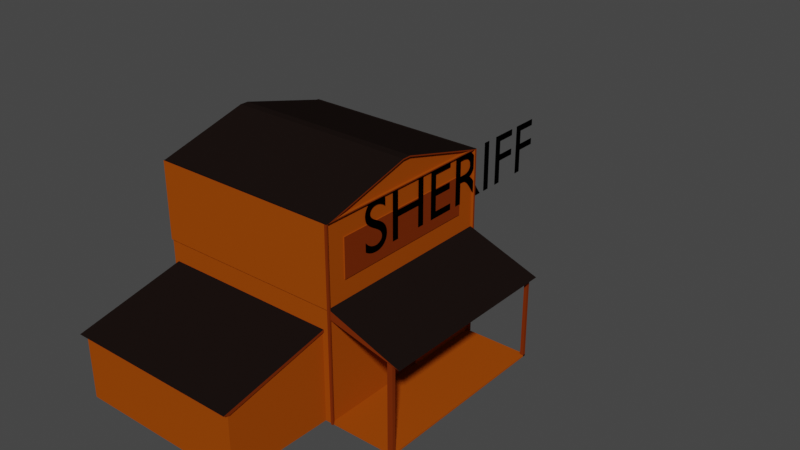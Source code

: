 # Source: sheriff.blend  (saved by Blender 3.5.10; exported with 4.5.12 LTS)
import bpy
from mathutils import Matrix  # noqa: F401  (used for matrix-valued properties, if any)

bpy.ops.wm.read_factory_settings(use_empty=True)
scene = bpy.context.scene
scene.name = 'Scene'

# ---- collections
col_collection = bpy.data.collections.new('Collection'); scene.collection.children.link(col_collection)

# ---- materials (node trees are filled in below, after node groups)
mat_base = bpy.data.materials.new('Base')
mat_base.alpha_threshold = 0.0
mat_base.use_transparent_shadow = False
mat_base.roughness = 0.5
mat_base.line_color = (0.0, 0.0, 0.0, 1.0)
mat_roof = bpy.data.materials.new('Roof')
mat_roof.use_transparent_shadow = False
mat_door = bpy.data.materials.new('Door')
mat_door.use_transparent_shadow = False
mat_material = bpy.data.materials.new('Material')
mat_material.use_transparent_shadow = False

# ---- material node trees
mat_base.use_nodes = True; mat_base.node_tree.nodes.clear()
_N = mat_base.node_tree.nodes; _L = mat_base.node_tree.links
n0 = _N.new('ShaderNodeOutputMaterial'); n0.name = 'Material Output'; n0.location = (300, 300)
n1 = _N.new('ShaderNodeBsdfPrincipled'); n1.name = 'Principled BSDF'; n1.location = (10, 300)
n1.distribution = 'GGX'
n1.subsurface_method = 'RANDOM_WALK_SKIN'
n1.inputs[0].default_value = (0.3506, 0.06523, 0.002792, 1.0)
n1.inputs[2].default_value = 1.0
n1.inputs[3].default_value = 1.45
n1.inputs[13].default_value = 0.0
n1.inputs[27].default_value = (0.0, 0.0, 0.0, 1.0)
n1.inputs[28].default_value = 1.0
_L.new(n1.outputs[0], n0.inputs[0])
n0.is_active_output = True
mat_roof.use_nodes = True; mat_roof.node_tree.nodes.clear()
_N = mat_roof.node_tree.nodes; _L = mat_roof.node_tree.links
n0 = _N.new('ShaderNodeBsdfPrincipled'); n0.name = 'Principled BSDF'; n0.location = (10, 300)
n0.distribution = 'GGX'
n0.subsurface_method = 'RANDOM_WALK_SKIN'
n0.inputs[0].default_value = (0.01103, 0.00657, 0.005468, 1.0)
n0.inputs[2].default_value = 1.0
n0.inputs[3].default_value = 1.45
n0.inputs[13].default_value = 0.0
n0.inputs[27].default_value = (0.0, 0.0, 0.0, 1.0)
n0.inputs[28].default_value = 1.0
n1 = _N.new('ShaderNodeOutputMaterial'); n1.name = 'Material Output'; n1.location = (300, 300)
_L.new(n0.outputs[0], n1.inputs[0])
n1.is_active_output = True
mat_door.use_nodes = True; mat_door.node_tree.nodes.clear()
_N = mat_door.node_tree.nodes; _L = mat_door.node_tree.links
n0 = _N.new('ShaderNodeBsdfPrincipled'); n0.name = 'Principled BSDF'; n0.location = (10, 300)
n0.distribution = 'GGX'
n0.subsurface_method = 'RANDOM_WALK_SKIN'
n0.inputs[0].default_value = (0.1845, 0.02802, 0.003323, 1.0)
n0.inputs[2].default_value = 1.0
n0.inputs[3].default_value = 1.45
n0.inputs[13].default_value = 0.0
n0.inputs[27].default_value = (0.0, 0.0, 0.0, 1.0)
n0.inputs[28].default_value = 1.0
n1 = _N.new('ShaderNodeOutputMaterial'); n1.name = 'Material Output'; n1.location = (300, 300)
_L.new(n0.outputs[0], n1.inputs[0])
n1.is_active_output = True
mat_material.use_nodes = True; mat_material.node_tree.nodes.clear()
_N = mat_material.node_tree.nodes; _L = mat_material.node_tree.links
n0 = _N.new('ShaderNodeBsdfPrincipled'); n0.name = 'Principled BSDF'; n0.location = (10, 300)
n0.distribution = 'GGX'
n0.subsurface_method = 'RANDOM_WALK_SKIN'
n0.inputs[0].default_value = (0.0, 0.0, 0.0, 1.0)
n0.inputs[2].default_value = 1.0
n0.inputs[3].default_value = 1.45
n0.inputs[13].default_value = 0.0
n0.inputs[27].default_value = (0.0, 0.0, 0.0, 1.0)
n0.inputs[28].default_value = 1.0
n1 = _N.new('ShaderNodeOutputMaterial'); n1.name = 'Material Output'; n1.location = (300, 300)
_L.new(n0.outputs[0], n1.inputs[0])
n1.is_active_output = True

# ---- world
world_world = bpy.data.worlds.new('World'); scene.world = world_world
world_world.use_nodes = True; world_world.node_tree.nodes.clear()
_N = world_world.node_tree.nodes; _L = world_world.node_tree.links
n0 = _N.new('ShaderNodeOutputWorld'); n0.name = 'World Output'; n0.location = (300, 300)
n1 = _N.new('ShaderNodeBackground'); n1.name = 'Background'; n1.location = (10, 300)
n1.inputs[0].default_value = (0.05088, 0.05088, 0.05088, 1.0)
_L.new(n1.outputs[0], n0.inputs[0])
n0.is_active_output = True
world_world.color = (0.05088, 0.05088, 0.05088)
world_world.use_sun_shadow = False
world_world.sun_shadow_jitter_overblur = 0.0

# ---- meshes
me_cube = bpy.data.meshes.new('Cube')
me_cube.from_pydata([(1.0, 0.7965, 0.7965), (1.0, 0.1793, -0.982), (1.0, -0.7965, 0.7965), (0.9233, -1.0, -0.9991), (-1.0, 1.0, 1.0), (-1.0, 1.0, -1.0), (-1.0, -1.0, 1.0), (-0.9233, -1.0, -0.9991), (1.0, -0.04332, 1.244), (-1.0, -0.04481, 1.256), (1.0, 0.04332, 1.244), (-1.0, 0.04481, 1.256), (1.0, 0.7965, 0.3918), (-1.0, -1.0, 0.1883), (1.0, -0.7965, 0.3918), (-1.0, 1.0, 0.1883), (1.0, 0.1793, -0.4565), (0.9233, -1.0, -0.05725), (-1.0, 1.0, 0.09533), (-0.9233, -1.0, -0.05725), (1.776, 1.0, -0.09682), (1.776, -1.0, -0.09682), (1.0, -0.1793, -0.4565), (1.0, -0.1793, -0.982), (-1.0, -1.0, -1.0), (-1.0, -1.0, 0.09533), (0.9011, -2.095, -0.3231), (0.9011, -2.095, -0.9991), (-0.9454, -2.095, -0.9991), (-0.9454, -2.095, -0.3231), (1.703, 1.0, -1.0), (1.703, -1.0, -1.0), (1.703, 0.0, -1.0), (1.351, -1.0, -1.0), (1.0, -1.0, -0.9852), (1.0, 1.0, -0.9852), (1.703, 0.0, -0.9852), (1.703, 1.0, -0.9852), (1.351, -1.0, -0.9852), (1.703, -1.0, -0.9852), (1.646, -1.0, -1.0), (1.646, -1.0, -0.9852), (1.646, -0.9618, -1.0), (1.703, -0.9618, -1.0), (1.646, -0.9618, -0.9852), (1.703, -0.9618, -0.9852), (1.647, -1.0, -0.06259), (1.702, -1.0, -0.07589), (1.647, -0.9618, -0.06259), (1.702, -0.9618, -0.07589), (1.667, 1.0, -1.0), (1.667, 1.0, -0.9852), (1.703, 0.9693, -1.0), (1.703, 0.9693, -0.9852), (1.667, 0.9693, -1.0), (1.667, 0.9693, -0.9852), (1.702, 1.0, -0.07313), (1.668, 1.0, -0.06086), (1.702, 0.9693, -0.07313), (1.668, 0.9693, -0.06086), (1.0, 1.0, 0.09533), (1.0, 1.0, -1.0), (1.0, -1.0, 0.09533), (1.0, -1.0, -1.0), (0.9823, 0.1793, -0.4565), (0.9823, 0.1793, -0.982), (0.9823, -0.1793, -0.4565), (0.9823, -0.1793, -0.982), (0.9233, -1.006, -0.0326), (-0.9233, -1.006, -0.0326), (0.9011, -2.153, -0.2984), (-0.9454, -2.153, -0.2984), (0.9185, -2.095, -0.3234), (0.9406, -1.0, -0.05759), (0.9185, -2.153, -0.2988), (0.9406, -1.006, -0.03294), (-0.9429, -0.9997, -0.05687), (-0.965, -2.095, -0.3227), (-0.9429, -1.005, -0.03222), (-0.965, -2.153, -0.2981), (1.0, 0.9137, 1.011), (1.0, -0.9137, 1.011), (1.0, 1.0, 0.1883), (1.0, -1.0, 0.1883), (1.012, 0.7965, 0.7965), (1.012, -0.7965, 0.7965), (1.012, 0.7965, 0.3918), (1.012, -0.7965, 0.3918), (1.0, 1.0, 1.0), (1.0, -1.0, 1.0), (1.0, 0.04481, 1.256), (1.0, -0.04481, 1.256), (1.028, 1.0, 1.0), (1.028, -1.0, 1.0), (1.028, 0.04481, 1.256), (1.028, -0.04481, 1.256), (1.028, 0.9137, 1.011), (1.028, -0.9137, 1.011), (1.028, 0.04332, 1.244), (1.028, -0.04332, 1.244), (-1.0, -1.018, 0.1883), (-1.0, -1.018, 1.0), (1.0, -1.018, 1.0), (1.0, -1.018, 0.1883), (1.023, -1.0, 1.0), (1.023, -1.0, 0.1883), (1.023, -1.018, 1.0), (1.023, -1.018, 0.1883), (1.0, -1.0, -0.9959), (1.0, -1.018, -0.9959), (1.023, -1.0, -0.9959), (1.023, -1.018, -0.9959), (-1.0, 1.022, 1.0), (1.0, 1.022, 1.0), (1.0, 1.022, 0.1883), (-1.0, 1.022, 0.1883), (1.027, 1.0, 1.0), (1.027, 1.0, 0.1883), (1.027, 1.022, 1.0), (1.027, 1.022, 0.1883), (1.0, 1.022, -1.002), (1.0, 1.0, -1.002), (1.027, 1.022, -1.002), (1.027, 1.0, -1.002)], [], [(6, 89, 91, 9), (13, 83, 103, 100), (13, 6, 4, 15), (5, 61, 63, 24), (14, 12, 86, 87), (15, 4, 112, 115), (90, 11, 9, 91), (4, 6, 9, 11), (81, 80, 10, 8), (88, 4, 11, 90), (18, 15, 82, 60), (82, 83, 21, 20), (25, 13, 15, 18), (62, 83, 13, 25), (26, 17, 73, 72), (24, 25, 18, 5), (16, 22, 66, 64), (5, 18, 60, 61), (62, 60, 20, 21), (60, 82, 20), (83, 62, 21), (17, 3, 63, 62), (3, 7, 24, 63), (7, 19, 25, 24), (19, 17, 62, 25), (27, 26, 29, 28), (7, 3, 27, 28), (19, 7, 28, 29), (3, 17, 26, 27), (63, 33, 38, 34), (35, 34, 38, 41, 39, 36, 37, 51), (39, 41, 46, 47), (32, 30, 37, 36), (61, 63, 34, 35), (31, 32, 36, 39), (50, 61, 35, 51), (33, 40, 41, 38), (42, 43, 45, 44), (41, 40, 42, 44), (40, 31, 43, 42), (31, 39, 45, 43), (47, 46, 48, 49), (41, 44, 48, 46), (45, 39, 47, 49), (44, 45, 49, 48), (31, 40, 41, 39), (37, 53, 58, 56), (52, 54, 55, 53), (50, 51, 55, 54), (37, 30, 52, 53), (30, 50, 54, 52), (30, 37, 51, 50), (57, 56, 58, 59), (53, 55, 59, 58), (51, 37, 56, 57), (55, 51, 57, 59), (16, 1, 61, 60), (23, 22, 62, 63), (1, 23, 63, 61), (22, 16, 60, 62), (65, 64, 66, 67), (22, 23, 67, 66), (23, 1, 65, 67), (1, 16, 64, 65), (68, 69, 71, 70), (29, 26, 70, 71), (17, 19, 69, 68), (29, 71, 79, 77), (72, 73, 75, 74), (68, 70, 74, 75), (17, 68, 75, 73), (70, 26, 72, 74), (76, 77, 79, 78), (19, 29, 77, 76), (71, 69, 78, 79), (69, 19, 76, 78), (2, 0, 88, 89), (0, 12, 82, 88), (14, 2, 89, 83), (12, 14, 83, 82), (86, 84, 85, 87), (12, 0, 84, 86), (2, 14, 87, 85), (0, 2, 85, 84), (80, 81, 97, 96), (91, 89, 93, 95), (81, 8, 99, 97), (89, 88, 92, 93), (96, 97, 93, 92), (99, 98, 94, 95), (97, 99, 95, 93), (98, 96, 92, 94), (88, 90, 94, 92), (10, 80, 96, 98), (8, 10, 98, 99), (90, 91, 95, 94), (103, 102, 101, 100), (6, 13, 100, 101), (89, 6, 101, 102), (103, 83, 108, 109), (105, 104, 106, 107), (102, 103, 107, 106), (89, 102, 106, 104), (83, 89, 104, 105), (109, 108, 110, 111), (107, 103, 109, 111), (83, 105, 110, 108), (105, 107, 111, 110), (115, 112, 113, 114), (4, 88, 113, 112), (82, 15, 115, 114), (82, 114, 120, 121), (116, 117, 119, 118), (114, 113, 118, 119), (113, 88, 116, 118), (88, 82, 117, 116), (121, 120, 122, 123), (114, 119, 122, 120), (117, 82, 121, 123), (119, 117, 123, 122)])
me_cube.polygons.foreach_set('material_index', [1, 0, 0, 0, 0, 0, 1, 0, 0, 1, 0, 1, 0, 0, 0, 0, 0, 0, 0, 2, 2, 0, 0, 0, 0, 0, 0, 0, 0, 0, 0, 2, 0, 0, 0, 0, 0, 0, 0, 0, 0, 0, 2, 2, 2, 0, 2, 0, 0, 0, 0, 0, 0, 2, 2, 2, 0, 0, 0, 0, 2, 0, 0, 0, 1, 2, 0, 2, 2, 1, 0, 2, 2, 0, 1, 0, 0, 0, 0, 0, 2, 0, 0, 0, 0, 1, 0, 0, 2, 2, 2, 2, 1, 0, 0, 1, 0, 0, 1, 2, 2, 2, 1, 2, 0, 2, 2, 2, 0, 1, 0, 2, 2, 2, 1, 0, 0, 2, 0, 2])
_uv = me_cube.uv_layers.new(name='UVMap')
_uv.uv.foreach_set('vector', [0.625, 1.0, 0.625, 0.75, 0.625, 0.75, 0.625, 1.0, 0.5235, 1.0, 0.5235, 0.75, 0.5235, 0.75, 0.5235, 1.0, 0.5235, 0.0, 0.625, 0.0, 0.625, 0.25, 0.5235, 0.25, 0.125, 0.5, 0.375, 0.5, 0.375, 0.75, 0.125, 0.75, 0.549, 0.7246, 0.549, 0.5254, 0.549, 0.5254, 0.549, 0.7246, 0.5235, 0.25, 0.625, 0.25, 0.625, 0.25, 0.5235, 0.25, 0.625, 0.5, 0.875, 0.5, 0.875, 0.75, 0.625, 0.75, 0.625, 0.25, 0.625, 0.0, 0.625, 0.0, 0.625, 0.25, 0.625, 0.7444, 0.625, 0.5056, 0.625, 0.5207, 0.625, 0.7293, 0.625, 0.5, 0.625, 0.25, 0.625, 0.25, 0.625, 0.5, 0.5119, 0.25, 0.5235, 0.25, 0.5235, 0.5, 0.5119, 0.5, 0.5235, 0.5, 0.5235, 0.75, 0.5235, 0.75, 0.5235, 0.5, 0.5119, 0.0, 0.5235, 0.0, 0.5235, 0.25, 0.5119, 0.25, 0.5119, 0.75, 0.5235, 0.75, 0.5235, 1.0, 0.5119, 1.0, 0.5023, 0.7596, 0.5023, 0.7596, 0.5023, 0.7596, 0.5023, 0.7596, 0.375, 0.0, 0.5119, 0.0, 0.5119, 0.25, 0.375, 0.25, 0.4763, 0.5356, 0.4763, 0.7144, 0.4763, 0.7144, 0.4763, 0.5356, 0.375, 0.25, 0.5119, 0.25, 0.5119, 0.5, 0.375, 0.5, 0.5119, 0.75, 0.5119, 0.5, 0.5119, 0.5, 0.5119, 0.75, 0.5119, 0.5, 0.5235, 0.5, 0.5119, 0.5, 0.5235, 0.75, 0.5119, 0.75, 0.5235, 0.75, 0.5023, 0.7596, 0.3846, 0.7596, 0.375, 0.75, 0.5119, 0.75, 0.3846, 0.7596, 0.3846, 0.9904, 0.375, 1.0, 0.375, 0.75, 0.3846, 0.9904, 0.5023, 0.9904, 0.5119, 1.0, 0.375, 1.0, 0.5023, 0.9904, 0.5023, 0.7596, 0.5119, 0.75, 0.5119, 1.0, 0.3846, 0.7596, 0.5023, 0.7596, 0.5023, 0.9904, 0.3846, 0.9904, 0.3846, 0.9904, 0.3846, 0.7596, 0.3846, 0.7596, 0.3846, 0.9904, 0.5023, 0.9904, 0.3846, 0.9904, 0.3846, 0.9904, 0.5023, 0.9904, 0.3846, 0.7596, 0.5023, 0.7596, 0.5023, 0.7596, 0.3846, 0.7596, 0.0, 0.0, 0.0, 0.0, 0.0, 0.0, 0.0, 0.0, 0.375, 0.5, 0.375, 0.75, 0.375, 0.75, 0.375, 0.75, 0.375, 0.75, 0.375, 0.625, 0.375, 0.5, 0.375, 0.5, 0.375, 0.75, 0.375, 0.75, 0.375, 0.75, 0.375, 0.75, 0.0, 0.0, 0.0, 0.0, 0.0, 0.0, 0.0, 0.0, 0.375, 0.5, 0.375, 0.75, 0.375, 0.75, 0.375, 0.5, 0.0, 0.0, 0.0, 0.0, 0.0, 0.0, 0.0, 0.0, 0.0, 0.0, 0.0, 0.0, 0.0, 0.0, 0.0, 0.0, 0.0, 0.0, 0.0, 0.0, 0.0, 0.0, 0.0, 0.0, 0.0, 0.0, 0.0, 0.0, 0.0, 0.0, 0.0, 0.0, 0.0, 0.0, 0.0, 0.0, 0.0, 0.0, 0.0, 0.0, 0.0, 0.0, 0.0, 0.0, 0.0, 0.0, 0.0, 0.0, 0.0, 0.0, 0.0, 0.0, 0.0, 0.0, 0.0, 0.0, 0.375, 0.75, 0.375, 0.75, 0.375, 0.75, 0.375, 0.75, 0.0, 0.0, 0.0, 0.0, 0.0, 0.0, 0.0, 0.0, 0.0, 0.0, 0.0, 0.0, 0.0, 0.0, 0.0, 0.0, 0.0, 0.0, 0.0, 0.0, 0.0, 0.0, 0.0, 0.0, 0.0, 0.0, 0.0, 0.0, 0.0, 0.0, 0.375, 0.75, 0.0, 0.0, 0.0, 0.0, 0.0, 0.0, 0.0, 0.0, 0.0, 0.0, 0.0, 0.0, 0.0, 0.0, 0.0, 0.0, 0.0, 0.0, 0.0, 0.0, 0.0, 0.0, 0.0, 0.0, 0.0, 0.0, 0.0, 0.0, 0.0, 0.0, 0.0, 0.0, 0.0, 0.0, 0.0, 0.0, 0.0, 0.0, 0.0, 0.0, 0.0, 0.0, 0.0, 0.0, 0.375, 0.5, 0.0, 0.0, 0.375, 0.5, 0.375, 0.5, 0.375, 0.5, 0.375, 0.5, 0.0, 0.0, 0.0, 0.0, 0.0, 0.0, 0.0, 0.0, 0.375, 0.5, 0.375, 0.5, 0.375, 0.5, 0.375, 0.5, 0.0, 0.0, 0.0, 0.0, 0.0, 0.0, 0.0, 0.0, 0.4763, 0.5356, 0.4106, 0.5356, 0.375, 0.5, 0.5119, 0.5, 0.4106, 0.7144, 0.4763, 0.7144, 0.5119, 0.75, 0.375, 0.75, 0.4106, 0.5356, 0.4106, 0.7144, 0.375, 0.75, 0.375, 0.5, 0.4763, 0.7144, 0.4763, 0.5356, 0.5119, 0.5, 0.5119, 0.75, 0.4106, 0.5356, 0.4763, 0.5356, 0.4763, 0.7144, 0.4106, 0.7144, 0.4763, 0.7144, 0.4106, 0.7144, 0.4106, 0.7144, 0.4763, 0.7144, 0.4106, 0.7144, 0.4106, 0.5356, 0.4106, 0.5356, 0.4106, 0.7144, 0.4106, 0.5356, 0.4763, 0.5356, 0.4763, 0.5356, 0.4106, 0.5356, 0.5023, 0.7596, 0.5023, 0.9904, 0.5023, 0.9904, 0.5023, 0.7596, 0.5023, 0.9904, 0.5023, 0.7596, 0.5023, 0.7596, 0.5023, 0.9904, 0.5023, 0.7596, 0.5023, 0.9904, 0.5023, 0.9904, 0.5023, 0.7596, 0.5023, 0.9904, 0.5023, 0.9904, 0.5023, 0.9904, 0.5023, 0.9904, 0.5023, 0.7596, 0.5023, 0.7596, 0.5023, 0.7596, 0.5023, 0.7596, 0.5023, 0.7596, 0.5023, 0.7596, 0.5023, 0.7596, 0.5023, 0.7596, 0.5023, 0.7596, 0.5023, 0.7596, 0.5023, 0.7596, 0.5023, 0.7596, 0.5023, 0.7596, 0.5023, 0.7596, 0.5023, 0.7596, 0.5023, 0.7596, 0.5023, 0.9904, 0.5023, 0.9904, 0.5023, 0.9904, 0.5023, 0.9904, 0.5023, 0.9904, 0.5023, 0.9904, 0.5023, 0.9904, 0.5023, 0.9904, 0.5023, 0.9904, 0.5023, 0.9904, 0.5023, 0.9904, 0.5023, 0.9904, 0.5023, 0.9904, 0.5023, 0.9904, 0.5023, 0.9904, 0.5023, 0.9904, 0.5996, 0.7246, 0.5996, 0.5254, 0.625, 0.5, 0.625, 0.75, 0.5996, 0.5254, 0.549, 0.5254, 0.5235, 0.5, 0.625, 0.5, 0.549, 0.7246, 0.5996, 0.7246, 0.625, 0.75, 0.5235, 0.75, 0.549, 0.5254, 0.549, 0.7246, 0.5235, 0.75, 0.5235, 0.5, 0.549, 0.5254, 0.5996, 0.5254, 0.5996, 0.7246, 0.549, 0.7246, 0.549, 0.5254, 0.5996, 0.5254, 0.5996, 0.5254, 0.549, 0.5254, 0.5996, 0.7246, 0.549, 0.7246, 0.549, 0.7246, 0.5996, 0.7246, 0.5996, 0.5254, 0.5996, 0.7246, 0.5996, 0.7246, 0.5996, 0.5254, 0.625, 0.5056, 0.625, 0.7444, 0.625, 0.7444, 0.625, 0.5056, 0.625, 0.75, 0.625, 0.75, 0.625, 0.75, 0.625, 0.75, 0.625, 0.7444, 0.625, 0.7293, 0.625, 0.7293, 0.625, 0.7444, 0.625, 0.75, 0.625, 0.5, 0.625, 0.5, 0.625, 0.75, 0.625, 0.5056, 0.625, 0.7444, 0.625, 0.75, 0.625, 0.5, 0.625, 0.7293, 0.625, 0.5207, 0.625, 0.5, 0.625, 0.75, 0.625, 0.7444, 0.625, 0.7293, 0.625, 0.75, 0.625, 0.75, 0.625, 0.5207, 0.625, 0.5056, 0.625, 0.5, 0.625, 0.5, 0.625, 0.5, 0.625, 0.5, 0.625, 0.5, 0.625, 0.5, 0.625, 0.5207, 0.625, 0.5056, 0.625, 0.5056, 0.625, 0.5207, 0.625, 0.7293, 0.625, 0.5207, 0.625, 0.5207, 0.625, 0.7293, 0.625, 0.5, 0.625, 0.75, 0.625, 0.75, 0.625, 0.5, 0.5235, 0.75, 0.625, 0.75, 0.625, 1.0, 0.5235, 1.0, 0.625, 0.0, 0.5235, 0.0, 0.5235, 0.0, 0.625, 0.0, 0.625, 0.75, 0.625, 1.0, 0.625, 1.0, 0.625, 0.75, 0.5235, 0.75, 0.5235, 0.75, 0.5235, 0.75, 0.5235, 0.75, 0.5235, 0.75, 0.625, 0.75, 0.625, 0.75, 0.5235, 0.75, 0.625, 0.75, 0.5235, 0.75, 0.5235, 0.75, 0.625, 0.75, 0.625, 0.75, 0.625, 0.75, 0.625, 0.75, 0.625, 0.75, 0.5235, 0.75, 0.625, 0.75, 0.625, 0.75, 0.5235, 0.75, 0.5235, 0.75, 0.5235, 0.75, 0.5235, 0.75, 0.5235, 0.75, 0.5235, 0.75, 0.5235, 0.75, 0.5235, 0.75, 0.5235, 0.75, 0.5235, 0.75, 0.5235, 0.75, 0.5235, 0.75, 0.5235, 0.75, 0.5235, 0.75, 0.5235, 0.75, 0.5235, 0.75, 0.5235, 0.75, 0.5235, 0.25, 0.625, 0.25, 0.625, 0.5, 0.5235, 0.5, 0.625, 0.25, 0.625, 0.5, 0.625, 0.5, 0.625, 0.25, 0.5235, 0.5, 0.5235, 0.25, 0.5235, 0.25, 0.5235, 0.5, 0.5235, 0.5, 0.5235, 0.5, 0.5235, 0.5, 0.5235, 0.5, 0.625, 0.5, 0.5235, 0.5, 0.5235, 0.5, 0.625, 0.5, 0.5235, 0.5, 0.625, 0.5, 0.625, 0.5, 0.5235, 0.5, 0.625, 0.5, 0.625, 0.5, 0.625, 0.5, 0.625, 0.5, 0.625, 0.5, 0.5235, 0.5, 0.5235, 0.5, 0.625, 0.5, 0.5235, 0.5, 0.5235, 0.5, 0.5235, 0.5, 0.5235, 0.5, 0.5235, 0.5, 0.5235, 0.5, 0.5235, 0.5, 0.5235, 0.5, 0.5235, 0.5, 0.5235, 0.5, 0.5235, 0.5, 0.5235, 0.5, 0.5235, 0.5, 0.5235, 0.5, 0.5235, 0.5, 0.5235, 0.5])
me_cube.materials.append(mat_base)
me_cube.materials.append(mat_roof)
me_cube.materials.append(mat_door)
me_cube.use_mirror_vertex_groups = False
me_cube.update()

# ---- curves / text
txt_text = bpy.data.curves.new('Text', 'FONT')
txt_text.dimensions = '2D'
txt_text.body = 'SHERIFF'
txt_text.materials.append(mat_material)

# ---- objects
ob_jail = bpy.data.objects.new('Jail', me_cube)
ob_text = bpy.data.objects.new('Text', txt_text)

# ---- transforms, parenting, visibility, modifiers, constraints
ob_jail.location = (0.0, 0.0, 6.431)
ob_jail.scale = (6.109, 6.109, 6.109)
ob_jail.lock_rotations_4d = False
ob_jail.empty_display_type = 'ARROWS'
ob_jail.lineart.crease_threshold = 0.0
ob_text.location = (6.209, -3.471, 9.517)
ob_text.rotation_euler = (1.571, -0.0, 1.571)
ob_text.scale = (4.482, 4.482, 1.0)

# ---- collection membership
col_collection.objects.link(ob_jail)
col_collection.objects.link(ob_text)

# ---- scene / render settings (as saved in the file)
scene.frame_start = 1; scene.frame_end = 250; scene.frame_set(1)
scene.render.engine = 'BLENDER_EEVEE_NEXT'
scene.cycles.sampling_pattern = 'TABULATED_SOBOL'
scene.view_settings.view_transform = 'Filmic'
bpy.context.view_layer.update()

# ---- added for rendering (the .blend has no active camera and no usable light): camera, sun
cam_auto = bpy.data.cameras.new('AutoCamera')
cam_auto.lens = 50.0
cam_auto.sensor_width = 36.0
cam_auto.clip_end = 1000.0
ob_auto_camera = bpy.data.objects.new('AutoCamera', cam_auto)
scene.collection.objects.link(ob_auto_camera)
ob_auto_camera.location = (40.2005, -41.2738, 37.4699)
ob_auto_camera.rotation_euler = (1.09748, -7.21219e-08, 0.694738)
scene.camera = ob_auto_camera
light_auto_sun = bpy.data.lights.new('AutoSun', 'SUN')
light_auto_sun.energy = 3.0
light_auto_sun.angle = 0.0523599
ob_auto_sun = bpy.data.objects.new('AutoSun', light_auto_sun)
scene.collection.objects.link(ob_auto_sun)
ob_auto_sun.rotation_euler = (0.872665, 0.174533, 0.523599)
bpy.context.view_layer.update()
